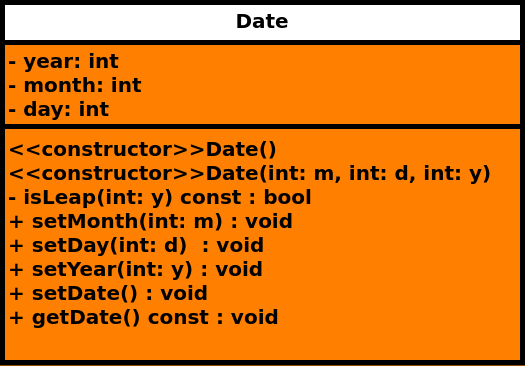

The diagram above was exported from draw.io. Its source (the exported page's mxGraphModel, read from the mxfile embedded in the PNG):
<mxGraphModel dx="2165" dy="1285" grid="1" gridSize="10" guides="1" tooltips="1" connect="1" arrows="1" fold="1" page="1" pageScale="1" pageWidth="1169" pageHeight="827" background="#994C00" math="0" shadow="0">
  <root>
    <mxCell id="0" />
    <mxCell id="1" parent="0" />
    <mxCell id="4FuUIboJFUdb_MVVfVAE-1" value="&lt;font style=&quot;font-size: 20px;&quot;&gt;Date&lt;/font&gt;" style="swimlane;fontStyle=1;align=center;verticalAlign=top;childLayout=stackLayout;horizontal=1;startSize=40;horizontalStack=0;resizeParent=1;resizeParentMax=0;resizeLast=0;collapsible=1;marginBottom=0;whiteSpace=wrap;html=1;swimlaneFillColor=#FF8000;strokeWidth=5;" parent="1" vertex="1">
      <mxGeometry x="324" y="170" width="520" height="360" as="geometry" />
    </mxCell>
    <mxCell id="4FuUIboJFUdb_MVVfVAE-2" value="&lt;span style=&quot;font-size: 20px;&quot;&gt;&lt;b&gt;- year: int&lt;/b&gt;&lt;/span&gt;&lt;div&gt;&lt;span style=&quot;font-size: 20px;&quot;&gt;&lt;b&gt;- month: int&lt;/b&gt;&lt;/span&gt;&lt;/div&gt;&lt;div&gt;&lt;span style=&quot;font-size: 20px;&quot;&gt;&lt;b&gt;- day: int&lt;/b&gt;&lt;/span&gt;&lt;/div&gt;" style="text;strokeColor=none;fillColor=none;align=left;verticalAlign=top;spacingLeft=4;spacingRight=4;overflow=hidden;rotatable=0;points=[[0,0.5],[1,0.5]];portConstraint=eastwest;whiteSpace=wrap;html=1;" parent="4FuUIboJFUdb_MVVfVAE-1" vertex="1">
      <mxGeometry y="40" width="520" height="80" as="geometry" />
    </mxCell>
    <mxCell id="4FuUIboJFUdb_MVVfVAE-3" value="" style="line;strokeWidth=5;fillColor=none;align=left;verticalAlign=middle;spacingTop=-1;spacingLeft=3;spacingRight=3;rotatable=0;labelPosition=right;points=[];portConstraint=eastwest;strokeColor=inherit;" parent="4FuUIboJFUdb_MVVfVAE-1" vertex="1">
      <mxGeometry y="120" width="520" height="8" as="geometry" />
    </mxCell>
    <mxCell id="4FuUIboJFUdb_MVVfVAE-4" value="&lt;b style=&quot;font-size: 20px;&quot;&gt;&lt;font style=&quot;font-size: 20px;&quot;&gt;&amp;lt;&amp;lt;constructor&amp;gt;&amp;gt;&lt;/font&gt;&lt;/b&gt;&lt;span style=&quot;font-size: 20px; font-weight: 700; text-align: center;&quot;&gt;Date&lt;/span&gt;&lt;b style=&quot;font-size: 20px;&quot;&gt;&lt;font style=&quot;font-size: 20px;&quot;&gt;()&lt;/font&gt;&lt;/b&gt;&lt;div&gt;&lt;b style=&quot;font-size: 20px;&quot;&gt;&amp;lt;&amp;lt;constructor&amp;gt;&amp;gt;&lt;/b&gt;&lt;span style=&quot;font-size: 20px; font-weight: 700; text-align: center;&quot;&gt;Date&lt;/span&gt;&lt;b style=&quot;font-size: 20px;&quot;&gt;(int: m, int: d, int: y)&lt;/b&gt;&lt;/div&gt;&lt;div&gt;&lt;b style=&quot;font-size: 20px;&quot;&gt;- isLeap(int: y) const : bool&lt;/b&gt;&lt;/div&gt;&lt;div&gt;&lt;b style=&quot;font-size: 20px;&quot;&gt;+ setMonth(int: m) : void&lt;/b&gt;&lt;/div&gt;&lt;div&gt;&lt;b style=&quot;font-size: 20px;&quot;&gt;+ setDay(int: d)&amp;nbsp; : void&lt;/b&gt;&lt;/div&gt;&lt;div&gt;&lt;b style=&quot;font-size: 20px;&quot;&gt;+ setYear(int: y) : void&lt;/b&gt;&lt;/div&gt;&lt;div&gt;&lt;span style=&quot;font-size: 20px;&quot;&gt;&lt;b&gt;+ setDate() : void&lt;/b&gt;&lt;/span&gt;&lt;/div&gt;&lt;div&gt;&lt;b style=&quot;font-size: 20px;&quot;&gt;+ getDate() const : void&lt;/b&gt;&lt;span style=&quot;font-size: 20px;&quot;&gt;&lt;b&gt;&lt;br&gt;&lt;/b&gt;&lt;/span&gt;&lt;/div&gt;&lt;div&gt;&lt;b style=&quot;font-size: 20px;&quot;&gt;&lt;br&gt;&lt;/b&gt;&lt;/div&gt;" style="text;strokeColor=none;fillColor=none;align=left;verticalAlign=top;spacingLeft=4;spacingRight=4;overflow=hidden;rotatable=0;points=[[0,0.5],[1,0.5]];portConstraint=eastwest;whiteSpace=wrap;html=1;" parent="4FuUIboJFUdb_MVVfVAE-1" vertex="1">
      <mxGeometry y="128" width="520" height="232" as="geometry" />
    </mxCell>
  </root>
</mxGraphModel>